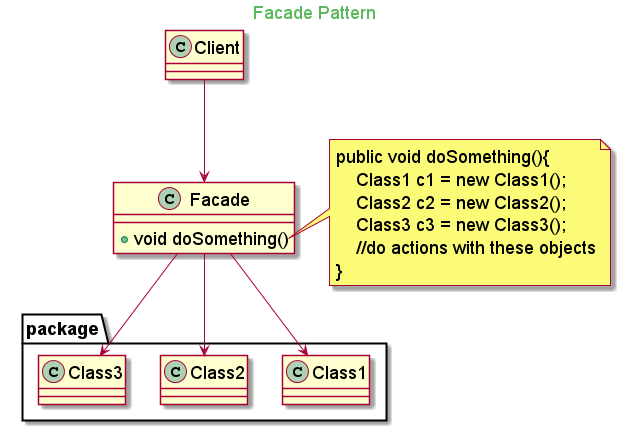

The diagram above was rendered by PlantUML. Its source (embedded in the PNG):
@startuml
skinparam backgroundcolor transparent
skinparam classFontSize 18
skinparam noteFontSize 18
skinparam arrowFontSize 18
skinparam classAttributeFontSize 18
skinparam packageFontSize 18

skinparam titleFontColor #5cb85c

Title Facade Pattern

class Facade{
    + void doSomething()
}

class Client

Client --> Facade

namespace package{
    class Class1
    class Class2
    class Class3
}

Facade --> package.Class1
Facade --> package.Class2
Facade --> package.Class3

note right of Facade::doSomething
    public void doSomething(){
        Class1 c1 = new Class1();
        Class2 c2 = new Class2();
        Class3 c3 = new Class3();
        //do actions with these objects
    }
end note
@enduml